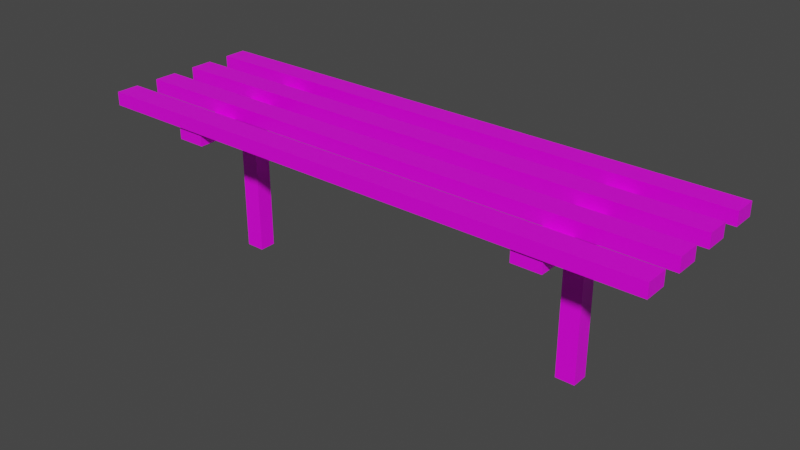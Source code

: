 # Source: aweczka.blend  (saved by Blender 2.83.19; exported with 4.5.12 LTS)
import bpy
from mathutils import Matrix  # noqa: F401  (used for matrix-valued properties, if any)

bpy.ops.wm.read_factory_settings(use_empty=True)
scene = bpy.context.scene
scene.name = 'Scene'

# ---- collections
col_collection = bpy.data.collections.new('Collection'); scene.collection.children.link(col_collection)

# ---- images (referenced by path relative to the original .blend; pixels are not part of the script)
import os
ASSET_DIR = os.environ.get("B2B_ASSET_DIR", "")  # directory of the original .blend (textures are referenced by path, not embedded)
HERE = os.path.dirname(os.path.abspath(__file__))  # packed textures are extracted next to this script under _unpacked/

def load_image(name, relpath, width, height, colorspace="sRGB"):
    """Load a texture the original file referenced (path relative to the .blend, or extracted next to this script)."""
    p = next((c for c in (os.path.join(HERE, relpath), os.path.join(ASSET_DIR, relpath)) if relpath and os.path.exists(c)), "")
    if p:
        img = bpy.data.images.load(p, check_existing=True)
        img.name = name
    else:  # same state as the original file: an image datablock whose file is absent (Cycles renders it pink)
        img = bpy.data.images.new(name, width, height)
        img.source = "FILE"
        img.filepath = "//" + (relpath or name)
    img.colorspace_settings.name = colorspace
    return img
img_aweczka_png = load_image('Ławeczka.png', 'Ławeczka.png', 1024, 1024, 'sRGB')

# ---- materials (node trees are filled in below, after node groups)
mat_material = bpy.data.materials.new('Material')
mat_material.alpha_threshold = 0.0
mat_material.use_transparent_shadow = False
mat_material.line_color = (0.0, 0.0, 0.0, 1.0)

# ---- material node trees
mat_material.use_nodes = True; mat_material.node_tree.nodes.clear()
_N = mat_material.node_tree.nodes; _L = mat_material.node_tree.links
n0 = _N.new('ShaderNodeOutputMaterial'); n0.name = 'Material Output'; n0.location = (300, 300)
n1 = _N.new('ShaderNodeBsdfPrincipled'); n1.name = 'Principled BSDF'; n1.location = (10, 300)
n1.distribution = 'GGX'
n1.subsurface_method = 'BURLEY'
n1.inputs[2].default_value = 0.4
n1.inputs[3].default_value = 1.45
n1.inputs[27].default_value = (0.0, 0.0, 0.0, 1.0)
n1.inputs[28].default_value = 1.0
n2 = _N.new('ShaderNodeTexImage'); n2.name = 'Image Texture'; n2.location = (-388, 142)
n2.image = img_aweczka_png
_L.new(n1.outputs[0], n0.inputs[0])
_L.new(n2.outputs[0], n1.inputs[0])
n0.is_active_output = True

# ---- world
world_world = bpy.data.worlds.new('World'); scene.world = world_world
world_world.use_nodes = True; world_world.node_tree.nodes.clear()
_N = world_world.node_tree.nodes; _L = world_world.node_tree.links
n0 = _N.new('ShaderNodeOutputWorld'); n0.name = 'World Output'; n0.location = (300, 300)
n1 = _N.new('ShaderNodeBackground'); n1.name = 'Background'; n1.location = (10, 300)
n1.inputs[0].default_value = (0.05088, 0.05088, 0.05088, 1.0)
_L.new(n1.outputs[0], n0.inputs[0])
n0.is_active_output = True
world_world.color = (0.05088, 0.05088, 0.05088)
world_world.use_sun_shadow = False
world_world.sun_shadow_jitter_overblur = 0.0

# ---- meshes
me_cube = bpy.data.meshes.new('Cube')
me_cube.from_pydata([(1.05, 0.3, 0.025), (1.05, 0.3, -0.025), (1.05, -0.3, 0.025), (1.05, -0.3, -0.025), (-1.05, 0.3, 0.025), (-1.05, 0.3, -0.025), (-1.05, -0.3, 0.025), (-1.05, -0.3, -0.025), (-1.05, 0.2143, -0.025), (-1.05, 0.1286, -0.025), (-1.05, 0.04286, -0.025), (-1.05, -0.04286, -0.025), (-1.05, -0.1286, -0.025), (-1.05, -0.2143, -0.025), (1.05, 0.2143, 0.025), (1.05, 0.1286, 0.025), (1.05, 0.04286, 0.025), (1.05, -0.04286, 0.025), (1.05, -0.1286, 0.025), (1.05, -0.2143, 0.025), (-1.05, -0.2143, 0.025), (-1.05, -0.1286, 0.025), (-1.05, -0.04286, 0.025), (-1.05, 0.04286, 0.025), (-1.05, 0.1286, 0.025), (-1.05, 0.2143, 0.025), (1.05, -0.2143, -0.025), (1.05, -0.1286, -0.025), (1.05, -0.04286, -0.025), (1.05, 0.04286, -0.025), (1.05, 0.1286, -0.025), (1.05, 0.2143, -0.025), (-0.735, -0.2893, -0.07395), (-0.63, -0.2893, -0.07395), (0.63, -0.2893, -0.07395), (0.735, -0.2893, -0.07395), (0.735, -0.2893, -0.02395), (0.63, -0.2893, -0.02395), (-0.63, -0.2893, -0.02395), (-0.735, -0.2893, -0.02395), (-0.6473, 0.0304, -0.06158), (-0.7177, 0.0304, -0.06158), (-0.7177, -0.0313, -0.06158), (-0.6473, -0.0313, -0.06158), (-0.6473, -0.0313, -0.582), (-0.7177, -0.0313, -0.582), (-0.7177, 0.0304, -0.582), (-0.6473, 0.0304, -0.582), (0.6473, -0.0304, -0.582), (0.7177, -0.0304, -0.582), (0.7177, 0.0313, -0.582), (0.6473, 0.0313, -0.582), (0.6473, 0.0313, -0.06158), (0.7177, 0.0313, -0.06158), (0.7177, -0.0304, -0.06158), (0.6473, -0.0304, -0.06158), (-0.735, 0.2902, -0.02395), (-0.63, 0.2902, -0.02395), (0.63, 0.2902, -0.02395), (0.735, 0.2902, -0.02395), (0.735, 0.2902, -0.07395), (0.63, 0.2902, -0.07395), (-0.63, 0.2902, -0.07395), (-0.735, 0.2902, -0.07395)], [], [(19, 20, 6, 2), (3, 2, 6, 7), (8, 25, 4, 5), (13, 26, 3, 7), (26, 19, 2, 3), (5, 4, 0, 1), (1, 0, 14, 31), (37, 34, 61, 58), (30, 15, 16, 29), (60, 59, 58, 61), (28, 17, 18, 27), (62, 57, 56, 63), (5, 1, 31, 8), (9, 30, 29, 10), (11, 28, 27, 12), (7, 6, 20, 13), (30, 9, 24, 15), (12, 21, 22, 11), (28, 11, 22, 17), (10, 23, 24, 9), (26, 13, 20, 19), (0, 4, 25, 14), (27, 18, 21, 12), (15, 24, 23, 16), (29, 16, 23, 10), (17, 22, 21, 18), (31, 14, 25, 8), (35, 34, 37, 36), (33, 32, 39, 38), (47, 46, 45, 44), (40, 43, 42, 41), (40, 41, 46, 47), (42, 43, 44, 45), (41, 42, 45, 46), (43, 40, 47, 44), (52, 55, 48, 51), (54, 53, 50, 49), (53, 52, 51, 50), (55, 54, 49, 48), (48, 49, 50, 51), (55, 52, 53, 54), (39, 32, 63, 56), (32, 33, 62, 63), (34, 35, 60, 61), (35, 36, 59, 60), (36, 37, 58, 59), (33, 38, 57, 62), (38, 39, 56, 57)])
_uv = me_cube.uv_layers.new(name='UVMap')
_uv.uv.foreach_set('vector', [0.2265, 0.1705, 0.2265, 0.9673, 0.1777, 0.9673, 0.1777, 0.1705, 0.4505, 0.1705, 0.479, 0.1705, 0.479, 0.9673, 0.4505, 0.9673, 0.6501, 0.3982, 0.6786, 0.3982, 0.6786, 0.4307, 0.6501, 0.4307, 0.1288, 0.9673, 0.1288, 0.1705, 0.1776, 0.1705, 0.1777, 0.9673, 0.6786, 0.2355, 0.6501, 0.2355, 0.6501, 0.203, 0.6786, 0.203, 0.4505, 0.9673, 0.422, 0.9673, 0.422, 0.1705, 0.4505, 0.1705, 0.6786, 0.203, 0.6501, 0.203, 0.6501, 0.1705, 0.6786, 0.1705, 0.8785, 0.2254, 0.8554, 0.2254, 0.8554, 0.02047, 0.8785, 0.02047, 0.6786, 0.3006, 0.6501, 0.3006, 0.6501, 0.2681, 0.6786, 0.2681, 0.8831, 0.1465, 0.9061, 0.1465, 0.9061, 0.1837, 0.8831, 0.1837, 0.6786, 0.2681, 0.6501, 0.2681, 0.6501, 0.2355, 0.6786, 0.2355, 0.9292, 0.1465, 0.9523, 0.1465, 0.9523, 0.1837, 0.9292, 0.1837, 0.0799, 0.9673, 0.0799, 0.1705, 0.1288, 0.1705, 0.1288, 0.9673, 0.3731, 0.1705, 0.3731, 0.9673, 0.3243, 0.9673, 0.3243, 0.1705, 0.2754, 0.9673, 0.2754, 0.1705, 0.3243, 0.1705, 0.3243, 0.9673, 0.6786, 0.3982, 0.6501, 0.3982, 0.6501, 0.3656, 0.6786, 0.3656, 0.5075, 0.1705, 0.5075, 0.9673, 0.479, 0.9673, 0.479, 0.1705, 0.6786, 0.3331, 0.6501, 0.3331, 0.6501, 0.3006, 0.6786, 0.3006, 0.6216, 0.9673, 0.6216, 0.1705, 0.6501, 0.1705, 0.6501, 0.9673, 0.6786, 0.3656, 0.6501, 0.3656, 0.6501, 0.3331, 0.6786, 0.3331, 0.5646, 0.1705, 0.5646, 0.9673, 0.5361, 0.9673, 0.5361, 0.1705, 0.0799, 0.1705, 0.0799, 0.9673, 0.03103, 0.9673, 0.03103, 0.1705, 0.5931, 0.9673, 0.5646, 0.9673, 0.5646, 0.1705, 0.5931, 0.1705, 0.2754, 0.1705, 0.2754, 0.9673, 0.2265, 0.9673, 0.2265, 0.1705, 0.5075, 0.1705, 0.5361, 0.1705, 0.5361, 0.9673, 0.5075, 0.9673, 0.3731, 0.9673, 0.3731, 0.1705, 0.422, 0.1705, 0.422, 0.9673, 0.6216, 0.9673, 0.5931, 0.9673, 0.5931, 0.1705, 0.6216, 0.1705, 0.9061, 0.1837, 0.9061, 0.1465, 0.9292, 0.1465, 0.9292, 0.1837, 0.9523, 0.1837, 0.9523, 0.1465, 0.9754, 0.1465, 0.9754, 0.1837, 0.9184, 0.1216, 0.9184, 0.1465, 0.89, 0.1465, 0.89, 0.1216, 0.9184, 0.1216, 0.9469, 0.1216, 0.9469, 0.1465, 0.9184, 0.1465, 0.8785, 0.4095, 0.846, 0.4095, 0.846, 0.2254, 0.8785, 0.2254, 0.846, 0.4095, 0.8785, 0.4095, 0.8785, 0.5936, 0.846, 0.5936, 0.7565, 0.4095, 0.785, 0.4095, 0.785, 0.5936, 0.7565, 0.5936, 0.8135, 0.4095, 0.785, 0.4095, 0.785, 0.2254, 0.8135, 0.2254, 0.7565, 0.2254, 0.785, 0.2254, 0.785, 0.4095, 0.7565, 0.4095, 0.8135, 0.5936, 0.785, 0.5936, 0.785, 0.4095, 0.8135, 0.4095, 0.846, 0.5936, 0.8135, 0.5936, 0.8135, 0.4095, 0.846, 0.4095, 0.846, 0.4095, 0.8135, 0.4095, 0.8135, 0.2254, 0.846, 0.2254, 0.9469, 0.1216, 0.9469, 0.09668, 0.9754, 0.09668, 0.9754, 0.1216, 0.9469, 0.1216, 0.9754, 0.1216, 0.9754, 0.1465, 0.9469, 0.1465, 0.7565, 0.5936, 0.7335, 0.5936, 0.7335, 0.3886, 0.7565, 0.3886, 0.9754, 0.3886, 0.9269, 0.3886, 0.9269, 0.1837, 0.9754, 0.1837, 0.9269, 0.5936, 0.8785, 0.5936, 0.8785, 0.3886, 0.9269, 0.3886, 0.8229, 0.02047, 0.846, 0.02047, 0.846, 0.2254, 0.8229, 0.2254, 0.9269, 0.3886, 0.9754, 0.3886, 0.9754, 0.5936, 0.9269, 0.5936, 0.7335, 0.1837, 0.7565, 0.1837, 0.7565, 0.3886, 0.7335, 0.3886, 0.8785, 0.1837, 0.9269, 0.1837, 0.9269, 0.3886, 0.8785, 0.3886])
me_cube.materials.append(mat_material)
me_cube.use_remesh_preserve_volume = False
me_cube.use_remesh_preserve_attributes = False
me_cube.use_mirror_vertex_groups = False
me_cube.update()

# ---- objects
ob_cube = bpy.data.objects.new('Cube', me_cube)

# ---- transforms, parenting, visibility, modifiers, constraints
ob_cube.location = (0.0, 0.0, 0.0)
ob_cube.lock_rotations_4d = False
ob_cube.empty_display_type = 'ARROWS'
ob_cube.lineart.crease_threshold = 0.0

# ---- collection membership
col_collection.objects.link(ob_cube)

# ---- scene / render settings (as saved in the file)
scene.frame_start = 1; scene.frame_end = 250; scene.frame_set(1)
scene.render.engine = 'BLENDER_EEVEE_NEXT'
scene.cycles.use_denoising = False
scene.cycles.samples = 128
scene.cycles.sampling_pattern = 'TABULATED_SOBOL'
scene.cycles.use_adaptive_sampling = False
scene.cycles.use_light_tree = False
scene.view_settings.view_transform = 'Filmic'
bpy.context.view_layer.update()

# ---- added for rendering (the .blend has no active camera and no usable light): camera, sun
cam_auto = bpy.data.cameras.new('AutoCamera')
cam_auto.lens = 50.0
cam_auto.sensor_width = 36.0
cam_auto.clip_end = 1000.0
ob_auto_camera = bpy.data.objects.new('AutoCamera', cam_auto)
scene.collection.objects.link(ob_auto_camera)
ob_auto_camera.location = (2.09731, -2.51677, 1.39936)
ob_auto_camera.rotation_euler = (1.09748, -7.21219e-08, 0.694738)
scene.camera = ob_auto_camera
light_auto_sun = bpy.data.lights.new('AutoSun', 'SUN')
light_auto_sun.energy = 3.0
light_auto_sun.angle = 0.0523599
ob_auto_sun = bpy.data.objects.new('AutoSun', light_auto_sun)
scene.collection.objects.link(ob_auto_sun)
ob_auto_sun.rotation_euler = (0.872665, 0.174533, 0.523599)
bpy.context.view_layer.update()
